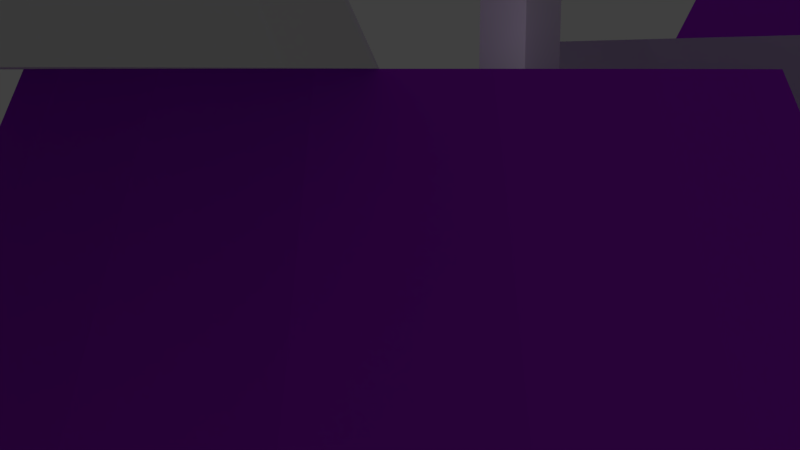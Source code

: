# Source: 3coleman-test.nobool.blend  (saved by Blender 2.79.0; exported with 4.5.12 LTS)
import bpy
from mathutils import Matrix  # noqa: F401  (used for matrix-valued properties, if any)

bpy.ops.wm.read_factory_settings(use_empty=True)
scene = bpy.context.scene
scene.name = 'Scene'

# ---- collections
col_collection_1 = bpy.data.collections.new('Collection 1'); scene.collection.children.link(col_collection_1)

# ---- materials (node trees are filled in below, after node groups)
mat_material_003 = bpy.data.materials.new('Material.003')
mat_material_003.alpha_threshold = 0.0
mat_material_003.use_transparent_shadow = False
mat_material_003.diffuse_color = (0.1422, 0.8, 0.3824, 1.0)
mat_material_003.specular_color = (0.5797, 0.004394, 1.0)
mat_material_003.roughness = 0.5
mat_material_003.specular_intensity = 1.0
mat_material_001 = bpy.data.materials.new('Material.001')
mat_material_001.alpha_threshold = 0.0
mat_material_001.use_transparent_shadow = False
mat_material_001.diffuse_color = (0.4272, 0.01701, 0.8, 1.0)
mat_material_001.specular_color = (1.0, 0.2239, 0.0)
mat_material_001.roughness = 0.5
mat_material_001.specular_intensity = 1.0
mat_material = bpy.data.materials.new('Material')
mat_material.alpha_threshold = 0.0
mat_material.use_transparent_shadow = False
mat_material.diffuse_color = (0.8, 0.004222, 0.6028, 1.0)
mat_material.roughness = 0.5
mat_material_004 = bpy.data.materials.new('Material.004')
mat_material_004.alpha_threshold = 0.0
mat_material_004.use_transparent_shadow = False
mat_material_004.diffuse_color = (0.8, 0.3742, 0.4533, 1.0)
mat_material_004.specular_color = (0.04092, 0.0, 1.0)
mat_material_004.roughness = 0.5
mat_material_004.specular_intensity = 1.0
mat_material_002 = bpy.data.materials.new('Material.002')
mat_material_002.alpha_threshold = 0.0
mat_material_002.use_transparent_shadow = False
mat_material_002.diffuse_color = (0.0673, 0.0, 0.8, 1.0)
mat_material_002.specular_color = (1.0, 0.5225, 0.05179)
mat_material_002.roughness = 0.5
mat_material_002.specular_intensity = 1.0

# ---- material node trees

# ---- world
world_world = bpy.data.worlds.new('World'); scene.world = world_world
world_world.color = (0.05088, 0.05088, 0.05088)
world_world.use_sun_shadow = False
world_world.sun_shadow_jitter_overblur = 0.0
world_world.cycles.sampling_method = 'MANUAL'

# ---- cameras
cam_camera = bpy.data.cameras.new('Camera')
cam_camera.clip_end = 100.0
cam_camera.lens = 35.0
cam_camera.sensor_width = 32.0
cam_camera.sensor_height = 18.0
cam_camera.ortho_scale = 7.314
cam_camera.dof.focus_distance = 0.0
cam_camera.dof.aperture_fstop = 128.0

# ---- lights
light_lamp = bpy.data.lights.new('Lamp', 'POINT')
light_lamp.transmission_factor = 0.0
light_lamp.cutoff_distance = 30.0
light_lamp.energy = 100.0
light_lamp.shadow_buffer_clip_start = 1.001
light_lamp.shadow_soft_size = 0.1
light_lamp.shadow_maximum_resolution = 0.006
light_lamp.use_absolute_resolution = True

# ---- meshes
me_cone_007 = bpy.data.meshes.new('Cone.007')
me_cone_007.from_pydata([(-4.456e-08, 1.0, -1.027), (0.9511, 0.309, -1.027), (0.5878, -0.809, -1.027), (-0.5878, -0.809, -1.027), (-0.9511, 0.309, -1.027), (0.0, 1.0, -1.0), (0.309, 0.9511, -1.0), (0.5878, 0.809, -1.0), (0.809, 0.5878, -1.0), (0.9511, 0.309, -1.0), (1.0, -4.371e-08, -1.0), (0.9511, -0.309, -1.0), (0.809, -0.5878, -1.0), (0.5878, -0.809, -1.0), (0.309, -0.9511, -1.0), (-3.258e-07, -1.0, -1.0), (-0.309, -0.9511, -1.0), (-0.5878, -0.809, -1.0), (-0.809, -0.5878, -1.0), (-0.9511, -0.309, -1.0), (-1.0, 9.656e-07, -1.0), (-0.9511, 0.309, -1.0), (-0.809, 0.5878, -1.0), (-0.5878, 0.809, -1.0), (-0.309, 0.9511, -1.0), (0.5556, -0.7647, -0.8904), (0.4072, -0.2958, -0.006652), (0.8989, 0.2921, -0.8904), (0.5033, -2.2e-08, -0.006653), (0.4123, -0.134, 0.133), (0.9406, 0.3056, -1.0), (0.5813, -0.8002, -1.0), (-0.4072, 0.2958, -0.006652), (-0.2548, 0.3507, 0.133), (-0.8989, 0.2921, -0.8904), (-3.92e-08, 0.9452, -0.8904), (-0.1555, 0.4787, -0.006653), (-0.9406, 0.3056, -1.0), (-4.349e-08, 0.989, -1.0), (-0.5033, 4.86e-07, -0.006655), (-0.5556, -0.7647, -0.8904), (-0.4123, -0.134, 0.133), (-0.4072, -0.2958, -0.006653), (-0.5813, -0.8002, -1.0), (0.1555, -0.4787, -0.006651), (-1.413e-07, -0.4335, 0.133), (-0.1555, -0.4787, -0.006652), (0.1555, 0.4787, -0.006651), (0.2548, 0.3507, 0.133), (0.4072, 0.2958, -0.006652), (-1.692e-08, -0.3231, 0.4741), (0.1124, -0.1547, 0.9945), (0.3073, -0.09985, 0.4741), (-0.1899, 0.2614, 0.4741), (0.1899, 0.2614, 0.4741), (3.456e-08, 0.1912, 0.9945), (-0.1819, 0.05909, 0.9945), (-0.3073, -0.09985, 0.4741), (-0.1124, -0.1547, 0.9945), (0.1819, 0.05909, 0.9945), (0.121, -0.121, 1.16), (0.121, -0.121, -1.027), (0.1711, 2.04e-09, 1.206), (0.1711, 2.04e-09, -1.027), (0.121, 0.121, 1.282), (0.121, 0.121, -1.027), (0.09554, 0.1315, 1.438), (0.1508, -0.04899, 1.462), (4.208e-08, -0.1711, 1.386), (-5.149e-09, -0.1711, -1.027), (-0.121, -0.121, 1.16), (-0.121, -0.121, -1.027), (2.239e-08, 0.1711, 1.144), (-2.01e-08, 0.1711, -1.027), (-0.121, 0.121, 1.282), (-0.121, 0.121, -1.027), (-0.1508, -0.04899, 1.462), (-0.1711, -7.477e-09, 1.206), (-0.1711, -7.477e-09, -1.027), (-0.09554, 0.1315, 1.438)], [], [(0, 38, 30, 1), (1, 30, 31, 2), (2, 31, 43, 3), (3, 43, 37, 4), (4, 37, 38, 0), (0, 1, 63, 65, 73, 75, 78, 4), (5, 35, 47, 6), (6, 47, 48, 7), (7, 48, 49, 8), (8, 49, 27, 9), (9, 27, 28, 10), (10, 28, 29, 11), (11, 29, 26, 12), (12, 26, 25, 13), (13, 25, 44, 14), (14, 44, 45, 15), (15, 45, 46, 16), (16, 46, 40, 17), (17, 40, 42, 18), (18, 42, 41, 19), (19, 41, 39, 20), (20, 39, 34, 21), (21, 34, 32, 22), (22, 32, 33, 23), (23, 33, 36, 24), (24, 36, 35, 5), (5, 6, 7, 8, 9, 30, 38, 37, 21, 22, 23, 24), (40, 46, 45, 44, 25, 51, 50, 58), (34, 39, 41, 42, 40, 58, 57, 56), (27, 49, 48, 47, 35, 55, 54, 59), (21, 37, 43, 31, 30, 9, 10, 11, 12, 13, 14, 15, 16, 17, 18, 19, 20), (25, 26, 29, 28, 27, 59, 52, 51), (35, 36, 33, 32, 34, 56, 53, 55), (50, 51, 52, 67, 60, 68), (57, 58, 50, 68, 70, 76), (53, 56, 57, 76, 77, 74, 79), (52, 59, 54, 66, 64, 62, 67), (54, 55, 53, 79, 72, 66), (62, 63, 61, 60, 67), (70, 71, 78, 77, 76), (64, 65, 63, 62), (68, 69, 71, 70), (72, 73, 65, 64, 66), (4, 78, 71, 69, 61, 63, 1, 2, 3), (74, 75, 73, 72, 79), (77, 78, 75, 74), (60, 61, 69, 68)])
me_cone_007.use_remesh_preserve_volume = False
me_cone_007.use_remesh_preserve_attributes = False
me_cone_007.use_mirror_vertex_groups = False
me_cone_007.update()
me_cylinder_003 = bpy.data.meshes.new('Cylinder.003')
me_cylinder_003.from_pydata([(0.0, 1.0, -1.0), (0.0, 1.0, 1.0), (0.7071, 0.7071, -1.0), (0.7071, 0.7071, 1.0), (1.0, -4.371e-08, -1.0), (1.0, -4.371e-08, 1.0), (0.7071, -0.7071, -1.0), (0.7071, -0.7071, 1.0), (-8.742e-08, -1.0, -1.0), (-8.742e-08, -1.0, 1.0), (-0.7071, -0.7071, -1.0), (-0.7071, -0.7071, 1.0), (-1.0, 1.192e-08, -1.0), (-1.0, 1.192e-08, 1.0), (-0.7071, 0.7071, -1.0), (-0.7071, 0.7071, 1.0), (0.207, -0.03901, 2.298), (0.1762, -0.02627, 2.298), (0.2197, -0.06976, 2.298), (0.207, -0.1005, 2.298), (0.1762, -0.1132, 2.298), (0.1455, -0.1005, 2.298), (0.1327, -0.06976, 2.298), (0.1455, -0.03901, 2.298), (0.0, 1.0, -1.0), (0.7071, 0.7071, -1.0), (1.0, -4.371e-08, -1.0), (0.7071, -0.7071, -1.0), (-8.742e-08, -1.0, -1.0), (-0.7071, -0.7071, -1.0), (-1.0, 1.192e-08, -1.0), (-0.7071, 0.7071, -1.0), (1.141e-08, 0.5308, -3.739), (0.3754, 0.3754, -3.739), (0.5308, -2.32e-08, -3.739), (0.3754, -0.3754, -3.739), (-3.5e-08, -0.5308, -3.739), (-0.3754, -0.3754, -3.739), (-0.5308, 6.33e-09, -3.739), (-0.3754, 0.3754, -3.739)], [], [(0, 1, 3, 2), (2, 3, 5, 4), (4, 5, 7, 6), (6, 7, 9, 8), (8, 9, 11, 10), (10, 11, 13, 12), (7, 5, 18, 19), (12, 13, 15, 14), (14, 15, 1, 0), (14, 0, 24, 31), (16, 17, 23, 22, 21, 20, 19, 18), (13, 11, 21, 22), (9, 7, 19, 20), (15, 13, 22, 23), (5, 3, 16, 18), (11, 9, 20, 21), (1, 15, 23, 17), (3, 1, 17, 16), (28, 29, 37, 36), (0, 2, 25, 24), (4, 6, 27, 26), (10, 12, 30, 29), (6, 8, 28, 27), (12, 14, 31, 30), (2, 4, 26, 25), (8, 10, 29, 28), (32, 33, 34, 35, 36, 37, 38, 39), (26, 27, 35, 34), (24, 25, 33, 32), (31, 24, 32, 39), (29, 30, 38, 37), (27, 28, 36, 35), (25, 26, 34, 33), (30, 31, 39, 38)])
me_cylinder_003.materials.append(mat_material_003)
me_cylinder_003.use_remesh_preserve_volume = False
me_cylinder_003.use_remesh_preserve_attributes = False
me_cylinder_003.use_mirror_vertex_groups = False
me_cylinder_003.update()
me_cube_003 = bpy.data.meshes.new('Cube.003')
me_cube_003.from_pydata([(-1.0, -1.0, -1.0), (-1.0, -1.0, 1.0), (-1.0, 1.0, -1.0), (-1.0, 1.0, 1.0), (1.0, -1.0, -1.0), (1.0, -1.0, 1.0), (1.0, 1.0, -1.0), (1.0, 1.0, 1.0)], [], [(0, 1, 3, 2), (2, 3, 7, 6), (6, 7, 5, 4), (4, 5, 1, 0), (2, 6, 4, 0), (7, 3, 1, 5)])
me_cube_003.use_remesh_preserve_volume = False
me_cube_003.use_remesh_preserve_attributes = False
me_cube_003.use_mirror_vertex_groups = False
me_cube_003.update()
me_cube_002 = bpy.data.meshes.new('Cube.002')
me_cube_002.from_pydata([(-1.0, -1.0, -1.0), (-1.0, -1.0, 1.0), (-1.0, 1.0, -1.0), (-1.0, 1.0, 1.0), (1.0, -1.0, -1.0), (1.0, -1.0, 1.0), (1.0, 1.0, -1.0), (1.0, 1.0, 1.0)], [], [(0, 1, 3, 2), (2, 3, 7, 6), (6, 7, 5, 4), (4, 5, 1, 0), (2, 6, 4, 0), (7, 3, 1, 5)])
me_cube_002.use_remesh_preserve_volume = False
me_cube_002.use_remesh_preserve_attributes = False
me_cube_002.use_mirror_vertex_groups = False
me_cube_002.update()
me_cube_001 = bpy.data.meshes.new('Cube.001')
me_cube_001.from_pydata([(-1.0, -1.0, -1.0), (-1.0, -1.0, 1.0), (-1.0, 1.0, -1.0), (-1.0, 1.0, 1.0), (1.0, -1.0, -1.0), (1.0, -1.0, 1.0), (1.0, 1.0, -1.0), (1.0, 1.0, 1.0)], [], [(0, 1, 3, 2), (2, 3, 7, 6), (6, 7, 5, 4), (4, 5, 1, 0), (2, 6, 4, 0), (7, 3, 1, 5)])
me_cube_001.use_remesh_preserve_volume = False
me_cube_001.use_remesh_preserve_attributes = False
me_cube_001.use_mirror_vertex_groups = False
me_cube_001.update()
me_cylinder_001 = bpy.data.meshes.new('Cylinder.001')
me_cylinder_001.from_pydata([(0.0, 1.0, 1.001), (0.0, 0.0, 1.335), (0.1951, 0.9808, 1.001), (0.3827, 0.9239, 1.001), (0.5556, 0.8315, 1.001), (0.7071, 0.7071, 1.001), (0.8315, 0.5556, 1.001), (0.9239, 0.3827, 1.001), (0.9808, 0.1951, 1.001), (1.0, 7.55e-08, 1.001), (0.9808, -0.1951, 1.001), (0.9239, -0.3827, 1.001), (0.8315, -0.5556, 1.001), (0.7071, -0.7071, 1.001), (0.5556, -0.8315, 1.001), (0.3827, -0.9239, 1.001), (0.1951, -0.9808, 1.001), (-3.258e-07, -1.0, 1.001), (-0.1951, -0.9808, 1.001), (-0.3827, -0.9239, 1.001), (-0.5556, -0.8315, 1.001), (-0.7071, -0.7071, 1.001), (-0.8315, -0.5556, 1.001), (-0.9239, -0.3827, 1.001), (-0.9808, -0.1951, 1.001), (-1.0, 9.656e-07, 1.001), (-0.9808, 0.1951, 1.001), (-0.9239, 0.3827, 1.001), (-0.8315, 0.5556, 1.001), (-0.7071, 0.7071, 1.001), (-0.5556, 0.8315, 1.001), (-0.3827, 0.9239, 1.001), (-0.1951, 0.9808, 1.001), (0.0, 0.5, -0.9524), (0.3536, 0.3536, -0.9524), (0.5, -2.186e-08, -0.9524), (0.3536, -0.3536, -0.9524), (-4.371e-08, -0.5, -0.9524), (-0.3536, -0.3536, -0.9524), (-0.5, 5.962e-09, -0.9524), (-0.3536, 0.3536, -0.9524), (0.1035, -0.0195, -0.06049), (0.08812, -0.01313, -0.06049), (0.1099, -0.03488, -0.06049), (0.1035, -0.05025, -0.06049), (0.08812, -0.05662, -0.06049), (0.07274, -0.05025, -0.06049), (0.06637, -0.03488, -0.06049), (0.07274, -0.0195, -0.06049), (-1.117e-07, 2.923, -1.0), (0.0, 1.0, 1.0), (0.9032, 2.78, -1.0), (0.309, 0.9511, 1.0), (1.718, 2.365, -1.0), (0.5878, 0.809, 1.0), (2.365, 1.718, -1.0), (0.809, 0.5878, 1.0), (2.78, 0.9032, -1.0), (0.9511, 0.309, 1.0), (2.923, -6.894e-07, -1.0), (1.0, -4.371e-08, 1.0), (2.78, -0.9032, -1.0), (0.9511, -0.309, 1.0), (2.365, -1.718, -1.0), (0.809, -0.5878, 1.0), (1.718, -2.365, -1.0), (0.5878, -0.809, 1.0), (0.9032, -2.78, -1.0), (0.309, -0.9511, 1.0), (-1.064e-06, -2.923, -1.0), (-3.258e-07, -1.0, 1.0), (-0.9032, -2.78, -1.0), (-0.309, -0.9511, 1.0), (-1.718, -2.365, -1.0), (-0.5878, -0.809, 1.0), (-2.365, -1.718, -1.0), (-0.809, -0.5878, 1.0), (-2.78, -0.9032, -1.0), (-0.9511, -0.309, 1.0), (-2.923, 2.261e-06, -1.0), (-1.0, 9.656e-07, 1.0), (-2.78, 0.9032, -1.0), (-0.9511, 0.309, 1.0), (-2.365, 1.718, -1.0), (-0.809, 0.5878, 1.0), (-1.718, 2.365, -1.0), (-0.5878, 0.809, 1.0), (-0.9032, 2.78, -1.0), (-0.309, 0.9511, 1.0), (0.3536, -0.3536, -1.0), (-4.371e-08, -0.5, -1.0), (0.3536, 0.3536, -1.0), (0.0, 0.5, -1.0), (0.5, -2.186e-08, -1.0), (-0.3536, -0.3536, -1.0), (-0.5, 5.962e-09, -1.0), (-0.3536, 0.3536, -1.0)], [], [(0, 1, 2), (2, 1, 3), (3, 1, 4), (4, 1, 5), (5, 1, 6), (6, 1, 7), (7, 1, 8), (8, 1, 9), (9, 1, 10), (10, 1, 11), (11, 1, 12), (12, 1, 13), (13, 1, 14), (14, 1, 15), (15, 1, 16), (16, 1, 17), (17, 1, 18), (18, 1, 19), (19, 1, 20), (20, 1, 21), (21, 1, 22), (22, 1, 23), (23, 1, 24), (24, 1, 25), (25, 1, 26), (26, 1, 27), (27, 1, 28), (28, 1, 29), (29, 1, 30), (30, 1, 31), (31, 1, 32), (32, 1, 0), (0, 2, 3, 4, 5, 6, 7, 8, 9, 10, 11, 12, 13, 14, 15, 16, 17, 18, 19, 20, 21, 22, 23, 24, 25, 26, 27, 28, 29, 30, 31, 32), (36, 44, 43, 35), (41, 43, 44, 45, 46, 47, 48, 42), (39, 47, 46, 38), (37, 45, 44, 36), (40, 48, 47, 39), (35, 43, 41, 34), (38, 46, 45, 37), (33, 42, 48, 40), (34, 41, 42, 33), (49, 50, 52, 51), (51, 52, 54, 53), (53, 54, 56, 55), (55, 56, 58, 57), (57, 58, 60, 59), (59, 60, 62, 61), (61, 62, 64, 63), (63, 64, 66, 65), (65, 66, 68, 67), (67, 68, 70, 69), (69, 70, 72, 71), (71, 72, 74, 73), (73, 74, 76, 75), (75, 76, 78, 77), (77, 78, 80, 79), (79, 80, 82, 81), (81, 82, 84, 83), (83, 84, 86, 85), (52, 50, 88, 86, 84, 82, 80, 78, 76, 74, 72, 70, 68, 66, 64, 62, 60, 58, 56, 54), (85, 86, 88, 87), (87, 88, 50, 49), (49, 51, 53, 55, 57, 59, 93, 91, 92, 96, 95, 79, 81, 83, 85, 87), (79, 95, 94, 90, 89, 93, 59, 61, 63, 65, 67, 69, 71, 73, 75, 77), (96, 40, 39, 95), (93, 35, 34, 91), (95, 39, 38, 94), (89, 36, 35, 93), (90, 37, 36, 89), (92, 33, 40, 96), (91, 34, 33, 92), (94, 38, 37, 90)])
me_cylinder_001.materials.append(mat_material_001)
me_cylinder_001.use_remesh_preserve_volume = False
me_cylinder_001.use_remesh_preserve_attributes = False
me_cylinder_001.use_mirror_vertex_groups = False
me_cylinder_001.update()
me_cube = bpy.data.meshes.new('Cube')
me_cube.from_pydata([(-0.07159, -0.07159, -0.4534), (-0.07159, 0.07159, -0.4534), (0.07159, -0.07159, -0.4534), (0.07159, 0.07159, -0.4534), (0.0, 0.4377, -0.2728), (0.0, 0.0, 0.03413), (0.0854, 0.4293, -0.2728), (0.1675, 0.4044, -0.2728), (0.2432, 0.364, -0.2728), (0.3095, 0.3095, -0.2728), (0.364, 0.2432, -0.2728), (0.4044, 0.1675, -0.2728), (0.4293, 0.0854, -0.2728), (0.4377, 3.305e-08, -0.2728), (0.4293, -0.0854, -0.2728), (0.4044, -0.1675, -0.2728), (0.364, -0.2432, -0.2728), (0.3095, -0.3095, -0.2728), (0.2432, -0.364, -0.2728), (0.1675, -0.4044, -0.2728), (0.0854, -0.4293, -0.2728), (-1.426e-07, -0.4377, -0.2728), (-0.0854, -0.4293, -0.2728), (-0.1675, -0.4044, -0.2728), (-0.2432, -0.364, -0.2728), (-0.3095, -0.3095, -0.2728), (-0.364, -0.2432, -0.2728), (-0.4044, -0.1675, -0.2728), (-0.4293, -0.0854, -0.2728), (-0.4377, 4.227e-07, -0.2728), (-0.4293, 0.0854, -0.2728), (-0.4044, 0.1675, -0.2728), (-0.364, 0.2432, -0.2728), (-0.3095, 0.3095, -0.2728), (-0.2432, 0.364, -0.2728), (-0.1675, 0.4044, -0.2728), (-0.0854, 0.4293, -0.2728), (0.0, 0.4377, -0.2739), (0.1353, 0.4163, -0.2739), (0.2573, 0.3541, -0.2739), (0.3541, 0.2573, -0.2739), (0.4163, 0.1353, -0.2739), (0.4377, -1.913e-08, -0.2739), (0.4163, -0.1353, -0.2739), (0.3541, -0.2573, -0.2739), (0.2573, -0.3541, -0.2739), (0.1353, -0.4163, -0.2739), (-1.426e-07, -0.4377, -0.2739), (-0.1353, -0.4163, -0.2739), (-0.2573, -0.3541, -0.2739), (-0.3541, -0.2573, -0.2739), (-0.4163, -0.1353, -0.2739), (-0.4377, 4.227e-07, -0.2739), (-0.4163, 0.1353, -0.2739), (-0.3541, 0.2573, -0.2739), (-0.2573, 0.3541, -0.2739), (-0.1353, 0.4163, -0.2739), (0.7325, -0.238, -1.0), (0.6231, -0.4527, -1.0), (0.7702, -1.307e-07, -1.0), (0.238, -0.7325, -1.0), (0.4527, -0.6231, -1.0), (-2.703e-07, -0.7702, -1.0), (-0.238, -0.7325, -1.0), (-0.4527, -0.6231, -1.0), (-0.6231, -0.4527, -1.0), (-0.7325, -0.238, -1.0), (-0.7702, 6.466e-07, -1.0), (0.7325, 0.238, -1.0), (-0.7325, 0.238, -1.0), (0.6231, 0.4527, -1.0), (0.4527, 0.6231, -1.0), (-0.6231, 0.4527, -1.0), (0.238, 0.7325, -1.0), (-0.4527, 0.6231, -1.0), (-0.238, 0.7325, -1.0), (-1.932e-08, 0.7702, -1.0), (-0.07159, -0.07159, -1.0), (0.07159, -0.07159, -1.0), (-0.07159, 0.07159, -1.0), (0.07159, 0.07159, -1.0)], [], [(3, 2, 0, 1), (4, 5, 6), (6, 5, 7), (7, 5, 8), (8, 5, 9), (9, 5, 10), (10, 5, 11), (11, 5, 12), (12, 5, 13), (13, 5, 14), (14, 5, 15), (15, 5, 16), (16, 5, 17), (17, 5, 18), (18, 5, 19), (19, 5, 20), (20, 5, 21), (21, 5, 22), (22, 5, 23), (23, 5, 24), (24, 5, 25), (25, 5, 26), (26, 5, 27), (27, 5, 28), (28, 5, 29), (29, 5, 30), (30, 5, 31), (31, 5, 32), (32, 5, 33), (33, 5, 34), (34, 5, 35), (35, 5, 36), (36, 5, 4), (4, 6, 7, 8, 9, 10, 11, 12, 13, 14, 15, 16, 17, 18, 19, 20, 21, 22, 23, 24, 25, 26, 27, 28, 29, 30, 31, 32, 33, 34, 35, 36), (38, 37, 56, 55, 54, 53, 52, 51, 50, 49, 48, 47, 46, 45, 44, 43, 42, 41, 40, 39), (73, 76, 37, 38), (67, 66, 51, 52), (66, 65, 50, 51), (58, 57, 43, 44), (57, 59, 42, 43), (60, 61, 45, 46), (75, 74, 55, 56), (64, 63, 48, 49), (62, 60, 46, 47), (65, 64, 49, 50), (74, 72, 54, 55), (68, 70, 40, 41), (67, 69, 79, 77, 78, 57, 58, 61, 60, 62, 63, 64, 65, 66), (71, 73, 38, 39), (69, 67, 52, 53), (59, 68, 41, 42), (76, 75, 56, 37), (72, 69, 53, 54), (61, 58, 44, 45), (70, 71, 39, 40), (63, 62, 47, 48), (78, 2, 3, 80), (57, 78, 80, 79, 69, 72, 74, 75, 76, 73, 71, 70, 68, 59), (80, 3, 1, 79), (79, 1, 0, 77), (77, 0, 2, 78)])
me_cube.use_remesh_preserve_volume = False
me_cube.use_remesh_preserve_attributes = False
me_cube.use_mirror_vertex_groups = False
me_cube.update()
me_cone_005 = bpy.data.meshes.new('Cone.005')
me_cone_005.from_pydata([(0.0, 1.0, -3.0), (0.9511, 0.309, -3.0), (0.5878, -0.809, -3.0), (0.0, 0.0, 3.0), (-0.5878, -0.809, -3.0), (-0.9511, 0.309, -3.0)], [], [(0, 3, 1), (1, 3, 2), (2, 3, 4), (4, 3, 5), (5, 3, 0), (0, 1, 2, 4, 5)])
me_cone_005.use_remesh_preserve_volume = False
me_cone_005.use_remesh_preserve_attributes = False
me_cone_005.use_mirror_vertex_groups = False
me_cone_005.update()
me_cone_002 = bpy.data.meshes.new('Cone.002')
me_cone_002.from_pydata([(0.0, 1.0, -3.0), (0.9511, 0.309, -3.0), (0.5878, -0.809, -3.0), (0.0, 0.0, 3.0), (-0.5878, -0.809, -3.0), (-0.9511, 0.309, -3.0)], [], [(0, 3, 1), (1, 3, 2), (2, 3, 4), (4, 3, 5), (5, 3, 0), (0, 1, 2, 4, 5)])
me_cone_002.use_remesh_preserve_volume = False
me_cone_002.use_remesh_preserve_attributes = False
me_cone_002.use_mirror_vertex_groups = False
me_cone_002.update()
me_cylinder = bpy.data.meshes.new('Cylinder')
me_cylinder.from_pydata([(0.0, 1.0, -1.0), (0.0, 1.0, 1.0), (0.7071, 0.7071, -1.0), (0.7071, 0.7071, 1.0), (1.0, -4.371e-08, -1.0), (1.0, -4.371e-08, 1.0), (0.7071, -0.7071, -1.0), (0.7071, -0.7071, 1.0), (-8.742e-08, -1.0, -1.0), (-8.742e-08, -1.0, 1.0), (-0.7071, -0.7071, -1.0), (-0.7071, -0.7071, 1.0), (-1.0, 1.192e-08, -1.0), (-1.0, 1.192e-08, 1.0), (-0.7071, 0.7071, -1.0), (-0.7071, 0.7071, 1.0), (0.207, -0.03901, 2.873), (0.1762, -0.02627, 2.873), (0.2197, -0.06976, 2.873), (0.207, -0.1005, 2.873), (0.1762, -0.1132, 2.873), (0.1455, -0.1005, 2.873), (0.1327, -0.06976, 2.873), (0.1455, -0.03901, 2.873), (0.0, 1.0, -1.0), (0.7071, 0.7071, -1.0), (1.0, -4.371e-08, -1.0), (0.7071, -0.7071, -1.0), (-8.742e-08, -1.0, -1.0), (-0.7071, -0.7071, -1.0), (-1.0, 1.192e-08, -1.0), (-0.7071, 0.7071, -1.0), (-3.496e-09, 0.5308, -3.739), (0.3754, 0.3754, -3.739), (0.5308, -2.32e-08, -3.739), (0.3754, -0.3754, -3.739), (-4.99e-08, -0.5308, -3.739), (-0.3754, -0.3754, -3.739), (-0.5308, 6.33e-09, -3.739), (-0.3754, 0.3754, -3.739)], [], [(0, 1, 3, 2), (2, 3, 5, 4), (4, 5, 7, 6), (6, 7, 9, 8), (8, 9, 11, 10), (10, 11, 13, 12), (7, 5, 18, 19), (12, 13, 15, 14), (14, 15, 1, 0), (14, 0, 24, 31), (16, 17, 23, 22, 21, 20, 19, 18), (13, 11, 21, 22), (9, 7, 19, 20), (15, 13, 22, 23), (5, 3, 16, 18), (11, 9, 20, 21), (1, 15, 23, 17), (3, 1, 17, 16), (28, 29, 37, 36), (0, 2, 25, 24), (4, 6, 27, 26), (10, 12, 30, 29), (6, 8, 28, 27), (12, 14, 31, 30), (2, 4, 26, 25), (8, 10, 29, 28), (32, 33, 34, 35, 36, 37, 38, 39), (26, 27, 35, 34), (24, 25, 33, 32), (31, 24, 32, 39), (29, 30, 38, 37), (27, 28, 36, 35), (25, 26, 34, 33), (30, 31, 39, 38)])
me_cylinder.materials.append(mat_material_003)
me_cylinder.use_remesh_preserve_volume = False
me_cylinder.use_remesh_preserve_attributes = False
me_cylinder.use_mirror_vertex_groups = False
me_cylinder.update()
me_cone_001 = bpy.data.meshes.new('Cone.001')
me_cone_001.from_pydata([(-4.456e-08, 1.0, -1.027), (0.9511, 0.309, -1.027), (0.5878, -0.809, -1.027), (-0.5878, -0.809, -1.027), (-0.9511, 0.309, -1.027), (0.0, 1.0, -1.0), (0.309, 0.9511, -1.0), (0.5878, 0.809, -1.0), (0.809, 0.5878, -1.0), (0.9511, 0.309, -1.0), (1.0, -4.371e-08, -1.0), (0.9511, -0.309, -1.0), (0.809, -0.5878, -1.0), (0.5878, -0.809, -1.0), (0.309, -0.9511, -1.0), (-3.258e-07, -1.0, -1.0), (-0.309, -0.9511, -1.0), (-0.5878, -0.809, -1.0), (-0.809, -0.5878, -1.0), (-0.9511, -0.309, -1.0), (-1.0, 9.656e-07, -1.0), (-0.9511, 0.309, -1.0), (-0.809, 0.5878, -1.0), (-0.5878, 0.809, -1.0), (-0.309, 0.9511, -1.0), (0.5556, -0.7647, -0.8904), (0.4072, -0.2958, -0.006652), (0.8989, 0.2921, -0.8904), (0.5033, -2.2e-08, -0.006653), (0.4123, -0.134, 0.133), (0.9406, 0.3056, -1.0), (0.5813, -0.8002, -1.0), (-0.4072, 0.2958, -0.006652), (-0.2548, 0.3507, 0.133), (-0.8989, 0.2921, -0.8904), (-3.92e-08, 0.9452, -0.8904), (-0.1555, 0.4787, -0.006653), (-0.9406, 0.3056, -1.0), (-4.349e-08, 0.989, -1.0), (-0.5033, 4.86e-07, -0.006655), (-0.5556, -0.7647, -0.8904), (-0.4123, -0.134, 0.133), (-0.4072, -0.2958, -0.006653), (-0.5813, -0.8002, -1.0), (0.1555, -0.4787, -0.006651), (-1.413e-07, -0.4335, 0.133), (-0.1555, -0.4787, -0.006652), (0.1555, 0.4787, -0.006651), (0.2548, 0.3507, 0.133), (0.4072, 0.2958, -0.006652), (-1.692e-08, -0.3231, 0.4741), (0.1124, -0.1547, 0.9945), (0.3073, -0.09985, 0.4741), (-0.1899, 0.2614, 0.4741), (0.1899, 0.2614, 0.4741), (3.456e-08, 0.1912, 0.9945), (-0.1819, 0.05909, 0.9945), (-0.3073, -0.09985, 0.4741), (-0.1124, -0.1547, 0.9945), (0.1819, 0.05909, 0.9945), (0.121, -0.121, 1.16), (0.121, -0.121, -1.027), (0.1711, 2.04e-09, 1.206), (0.1711, 2.04e-09, -1.027), (0.121, 0.121, 1.282), (0.121, 0.121, -1.027), (0.09554, 0.1315, 1.438), (0.1508, -0.04899, 1.462), (4.208e-08, -0.1711, 1.386), (-5.149e-09, -0.1711, -1.027), (-0.121, -0.121, 1.16), (-0.121, -0.121, -1.027), (2.239e-08, 0.1711, 1.144), (-2.01e-08, 0.1711, -1.027), (-0.121, 0.121, 1.282), (-0.121, 0.121, -1.027), (-0.1508, -0.04899, 1.462), (-0.1711, -7.477e-09, 1.206), (-0.1711, -7.477e-09, -1.027), (-0.09554, 0.1315, 1.438)], [], [(0, 38, 30, 1), (1, 30, 31, 2), (2, 31, 43, 3), (3, 43, 37, 4), (4, 37, 38, 0), (0, 1, 63, 65, 73, 75, 78, 4), (5, 35, 47, 6), (6, 47, 48, 7), (7, 48, 49, 8), (8, 49, 27, 9), (9, 27, 28, 10), (10, 28, 29, 11), (11, 29, 26, 12), (12, 26, 25, 13), (13, 25, 44, 14), (14, 44, 45, 15), (15, 45, 46, 16), (16, 46, 40, 17), (17, 40, 42, 18), (18, 42, 41, 19), (19, 41, 39, 20), (20, 39, 34, 21), (21, 34, 32, 22), (22, 32, 33, 23), (23, 33, 36, 24), (24, 36, 35, 5), (5, 6, 7, 8, 9, 30, 38, 37, 21, 22, 23, 24), (40, 46, 45, 44, 25, 51, 50, 58), (34, 39, 41, 42, 40, 58, 57, 56), (27, 49, 48, 47, 35, 55, 54, 59), (21, 37, 43, 31, 30, 9, 10, 11, 12, 13, 14, 15, 16, 17, 18, 19, 20), (25, 26, 29, 28, 27, 59, 52, 51), (35, 36, 33, 32, 34, 56, 53, 55), (50, 51, 52, 67, 60, 68), (57, 58, 50, 68, 70, 76), (53, 56, 57, 76, 77, 74, 79), (52, 59, 54, 66, 64, 62, 67), (54, 55, 53, 79, 72, 66), (62, 63, 61, 60, 67), (70, 71, 78, 77, 76), (64, 65, 63, 62), (68, 69, 71, 70), (72, 73, 65, 64, 66), (4, 78, 71, 69, 61, 63, 1, 2, 3), (74, 75, 73, 72, 79), (77, 78, 75, 74), (60, 61, 69, 68)])
me_cone_001.use_remesh_preserve_volume = False
me_cone_001.use_remesh_preserve_attributes = False
me_cone_001.use_mirror_vertex_groups = False
me_cone_001.update()
me_cone_011 = bpy.data.meshes.new('Cone.011')
me_cone_011.from_pydata([(0.0, 0.4, -0.2), (0.0, 0.0, 0.2), (0.3464, -0.2, -0.2), (-0.3464, -0.2, -0.2)], [], [(0, 1, 2), (2, 1, 3), (3, 1, 0), (0, 2, 3)])
me_cone_011.materials.append(mat_material)
me_cone_011.use_remesh_preserve_volume = False
me_cone_011.use_remesh_preserve_attributes = False
me_cone_011.use_mirror_vertex_groups = False
me_cone_011.update()
me_cone_012 = bpy.data.meshes.new('Cone.012')
me_cone_012.from_pydata([(-1.788e-08, 0.4, -0.1), (1.788e-08, -4.54e-10, -0.5), (-0.3464, -0.2, -0.1), (0.3464, -0.2, -0.1), (0.0, 0.4, -0.2), (0.0, 0.0, 0.2), (0.3464, -0.2, -0.2), (-0.3464, -0.2, -0.2), (-1.341e-08, 0.35, -0.15), (-0.3031, -0.175, -0.15), (-8.941e-09, 0.3, -0.2), (-0.2598, -0.15, -0.2), (0.0, 0.3, -0.1), (0.2598, -0.15, -0.1), (-0.2598, -0.15, -0.1), (0.3031, -0.175, -0.15), (0.2598, -0.15, -0.2)], [], [(0, 8, 9, 2), (2, 9, 15, 3), (3, 15, 8, 0), (0, 2, 14, 12, 13, 3), (4, 8, 15, 6), (6, 15, 9, 7), (7, 9, 8, 4), (4, 6, 16, 10, 11, 7), (10, 16, 1), (16, 11, 1), (11, 10, 1), (7, 11, 16, 6), (12, 14, 5), (13, 12, 5), (14, 13, 5), (3, 13, 14, 2)])
me_cone_012.use_remesh_preserve_volume = False
me_cone_012.use_remesh_preserve_attributes = False
me_cone_012.use_mirror_vertex_groups = False
me_cone_012.update()
me_cone_010 = bpy.data.meshes.new('Cone.010')
me_cone_010.from_pydata([(0.0, 0.4, -0.2), (0.0, 0.0, 0.2), (0.3464, -0.2, -0.2), (-0.3464, -0.2, -0.2)], [], [(0, 1, 2), (2, 1, 3), (3, 1, 0), (0, 2, 3)])
me_cone_010.use_remesh_preserve_volume = False
me_cone_010.use_remesh_preserve_attributes = False
me_cone_010.use_mirror_vertex_groups = False
me_cone_010.update()
me_cone_009 = bpy.data.meshes.new('Cone.009')
me_cone_009.from_pydata([(0.0, 0.4, -0.2), (0.0, 0.0, 0.2), (0.3464, -0.2, -0.2), (-0.3464, -0.2, -0.2)], [], [(0, 1, 2), (2, 1, 3), (3, 1, 0), (0, 2, 3)])
me_cone_009.use_remesh_preserve_volume = False
me_cone_009.use_remesh_preserve_attributes = False
me_cone_009.use_mirror_vertex_groups = False
me_cone_009.update()
me_cone_008 = bpy.data.meshes.new('Cone.008')
me_cone_008.from_pydata([(0.0, 0.4, -0.2), (0.0, 0.0, 0.2), (0.3464, -0.2, -0.2), (-0.3464, -0.2, -0.2)], [], [(0, 1, 2), (2, 1, 3), (3, 1, 0), (0, 2, 3)])
me_cone_008.use_remesh_preserve_volume = False
me_cone_008.use_remesh_preserve_attributes = False
me_cone_008.use_mirror_vertex_groups = False
me_cone_008.update()
me_cone_006 = bpy.data.meshes.new('Cone.006')
me_cone_006.from_pydata([(0.0, 0.4, -0.2), (0.0, 0.0, 0.2), (0.3464, -0.2, -0.2), (-0.3464, -0.2, -0.2)], [], [(0, 1, 2), (2, 1, 3), (3, 1, 0), (0, 2, 3)])
me_cone_006.use_remesh_preserve_volume = False
me_cone_006.use_remesh_preserve_attributes = False
me_cone_006.use_mirror_vertex_groups = False
me_cone_006.update()
me_cone_004 = bpy.data.meshes.new('Cone.004')
me_cone_004.from_pydata([(0.0, 0.4, -0.2), (0.0, 0.0, 0.2), (0.3464, -0.2, -0.2), (-0.3464, -0.2, -0.2)], [], [(0, 1, 2), (2, 1, 3), (3, 1, 0), (0, 2, 3)])
me_cone_004.use_remesh_preserve_volume = False
me_cone_004.use_remesh_preserve_attributes = False
me_cone_004.use_mirror_vertex_groups = False
me_cone_004.update()
me_cone_003 = bpy.data.meshes.new('Cone.003')
me_cone_003.from_pydata([(3.913e-08, 1.0, -1.0), (0.309, 0.951, -1.0), (0.5878, 0.809, -1.0), (0.809, 0.5878, -1.0), (0.951, 0.309, -1.0), (1.0, -4.371e-08, -1.0), (0.951, -0.309, -1.0), (0.809, -0.5878, -1.0), (0.5878, -0.809, -1.0), (0.309, -0.951, -1.0), (-2.867e-07, -1.0, -1.0), (-0.5878, -0.809, -1.0), (-3.004e-09, 1.0, -1.0), (0.9511, 0.309, -1.0), (0.5878, -0.809, -1.0), (-0.5878, -0.809, -1.0), (-0.9511, 0.309, -1.0), (0.0, 1.0, -1.0), (0.309, 0.9511, -1.0), (0.5878, 0.809, -1.0), (0.809, 0.5878, -1.0), (0.9511, 0.309, -1.0), (1.0, -3.219e-07, -1.0), (0.9511, -0.309, -1.0), (0.809, -0.5878, -1.0), (0.5878, -0.809, -1.0), (0.309, -0.9511, -1.0), (-3.258e-07, -1.0, -1.0), (-0.309, -0.9511, -1.0), (-0.5878, -0.809, -1.0), (-0.809, -0.5878, -1.0), (-0.9511, -0.309, -1.0), (-1.0, 6.874e-07, -1.0), (-0.9511, 0.309, -1.0), (-0.809, 0.5878, -1.0), (-0.5878, 0.809, -1.0), (-0.309, 0.9511, -1.0), (-0.06736, 0.9511, -1.0), (0.06736, 0.9511, -1.0), (0.8837, 0.358, -1.0), (0.8996, 0.309, -1.0), (-0.5792, 0.5792, -1.0), (-0.7755, 0.309, -1.0), (0.809, 0.309, -1.0), (-0.8837, 0.358, -1.0), (0.9253, 0.2298, -1.0), (0.6739, -0.5439, -1.0), (0.05425, -0.3425, -1.0), (0.809, 0.2058, -1.0), (0.1281, -0.809, -1.0), (-0.4122, -0.809, -1.0), (-0.5462, -0.7788, -1.0), (0.6135, -0.7298, -1.0), (-0.833, -0.05425, -1.0), (0.4316, -0.06836, -1.0), (-0.9253, 0.2298, -1.0), (-0.4729, -0.7255, -1.0), (-0.6135, -0.7298, -1.0), (0.4308, -0.313, -0.06504), (0.5325, -3.014e-07, -0.06504), (0.4362, -0.1417, 0.08272), (-0.4308, 0.313, -0.06504), (-0.2696, 0.371, 0.08272), (-0.1646, 0.5065, -0.06504), (-0.5325, 2.36e-07, -0.06504), (-0.4362, -0.1417, 0.08272), (-0.4308, -0.313, -0.06504), (0.1646, -0.5065, -0.06504), (-1.494e-07, -0.4586, 0.08272), (-0.1646, -0.5065, -0.06504), (-0.5045, -0.809, -1.0), (0.5045, -0.809, -1.0), (0.1646, 0.5065, -0.06504), (0.2696, 0.371, 0.08272), (0.4308, 0.313, -0.06504), (-0.6135, -0.7298, -1.0), (0.06736, 0.9511, -1.0), (-0.8837, 0.358, -1.0), (0.9253, 0.2298, -1.0), (0.5045, -0.809, -1.0), (0.1246, -0.1715, 0.9699), (0.3422, -0.1112, 0.388), (-2.873e-08, -0.3598, 0.388), (-3.004e-09, 0.212, 0.9699), (-0.2115, 0.2911, 0.388), (0.2115, 0.2911, 0.388), (-0.2016, 0.06552, 0.9699), (-0.3422, -0.1112, 0.388), (-0.1246, -0.1715, 0.9699), (0.2016, 0.06552, 0.9699), (0.1215, -0.1215, 1.281), (0.1215, -0.1215, -1.0), (0.1215, -0.1215, -1.0), (-3.09e-09, -0.1718, 1.507), (2.704e-08, -0.1718, -1.0), (2.704e-08, -0.1718, -1.0), (0.1215, 0.1215, 1.404), (0.09596, 0.1321, 1.558), (0.1215, 0.1215, -1.0), (0.1215, 0.1215, -1.0), (-1.521e-08, 0.1718, 1.266), (1.202e-08, 0.1718, -1.0), (1.202e-08, 0.1718, -1.0), (0.1718, 2.049e-09, 1.328), (0.1514, -0.04921, 1.582), (0.1718, 2.049e-09, -1.0), (0.1718, 2.049e-09, -1.0), (-0.1215, 0.1215, 1.404), (-0.1215, 0.1215, -1.0), (-0.1215, 0.1215, -1.0), (-0.1718, -7.511e-09, 1.328), (-0.1718, -7.511e-09, -1.0), (-0.1718, -7.511e-09, -1.0), (-0.09596, 0.1321, 1.558), (-0.1514, -0.04921, 1.582), (-0.1215, -0.1215, 1.281), (-0.1215, -0.1215, -1.0), (-0.1215, -0.1215, -1.0), (-2.771e-05, 1.0, -1.0), (2.738e-05, 1.0, -1.0), (2.769e-05, 1.0, -1.0), (-0.006771, 0.951, -1.0), (-2.739e-05, 1.0, -1.0), (-0.3089, 0.9511, -1.0), (0.06739, 0.951, -1.0), (-0.5878, 0.809, -1.0), (-0.5856, 0.7501, -1.0), (-0.809, 0.5878, -1.0), (-0.809, 0.5878, -1.0), (-0.8837, 0.358, -1.0), (-0.8837, 0.358, -1.0), (-0.7784, 0.305, -1.0), (-0.7664, 0.3216, -1.0), (-0.5792, 0.5792, -1.0), (-0.7784, 0.305, -1.0), (-0.9055, 0.2909, -1.0), (-0.8968, 0.142, -1.0), (-0.9253, 0.2298, -1.0), (-0.8968, 0.142, -1.0), (-0.9253, 0.2298, -1.0), (-1.0, 9.598e-05, -1.0), (-0.951, 0.309, -1.0), (-0.809, 0.5877, -1.0), (-0.951, 0.309, -1.0), (-0.951, 0.309, -1.0), (-0.4934, -0.6972, -1.0), (-0.9031, -0.2982, -1.0), (-0.4122, -0.809, -1.0), (-0.7298, -0.3718, -1.0), (-0.5482, -0.6219, -1.0), (-0.7298, -0.3718, -1.0), (-0.5045, -0.809, -1.0), (-0.4122, -0.809, -1.0), (-0.5544, -0.7728, -1.0), (-0.5269, -0.6511, -1.0), (-0.5045, -0.809, -1.0), (-0.4122, -0.809, -1.0), (-0.5045, -0.809, -1.0), (-0.309, -0.951, -1.0), (-0.8089, -0.5878, -1.0), (-0.5878, -0.809, -1.0), (-0.5878, -0.809, -1.0), (-0.3091, -0.951, -1.0), (-0.5878, -0.809, -1.0), (-0.309, -0.951, -1.0), (0.309, -0.951, -1.0), (-0.309, -0.951, -1.0), (0.809, 0.1943, -1.0), (0.809, 0.3348, -1.0), (0.809, -0.1282, -1.0), (0.951, 0.309, -1.0), (0.809, 0.4122, -1.0), (0.951, 0.309, -1.0), (0.809, 0.4122, -1.0), (0.809, 0.2769, -1.0), (0.809, 0.4122, -1.0), (0.951, 0.309, -1.0), (0.809, -0.1282, -1.0), (0.8669, -0.2219, -1.0), (0.809, 0.1943, -1.0), (0.3438, 0.05247, -1.0), (0.809, 0.3204, -1.0), (0.7058, -0.4458, -1.0), (0.04144, 0.8372, -1.0), (-0.02244, 0.5566, -1.0), (-0.01977, 0.8571, -1.0), (0.3719, 0.7298, -1.0), (0.3719, 0.7298, -1.0), (0.07552, 0.8261, -1.0), (0.3719, 0.7298, -1.0), (0.7123, 0.6192, -1.0), (0.05708, 0.8321, -1.0), (-0.06038, 0.8703, -1.0), (0.07552, 0.8261, -1.0), (0.7058, -0.4458, -1.0), (0.809, -0.3186, -1.0), (0.809, 0.2141, -1.0), (0.1281, -0.809, -1.0), (0.522, -0.681, -1.0), (0.1282, -0.809, -1.0), (0.4275, -0.7117, -1.0), (0.1281, -0.809, -1.0), (0.5045, -0.809, -1.0), (0.1281, -0.809, -1.0), (0.5045, -0.809, -1.0), (0.1281, -0.809, -1.0), (0.5878, -0.809, -1.0), (0.8089, -0.5878, -1.0), (0.5878, -0.809, -1.0), (0.5878, -0.809, -1.0), (0.6739, -0.5439, -1.0), (0.1238, -0.3652, -1.0), (-0.8002, -0.2749, -1.0), (-0.08184, -0.2983, -1.0), (-0.833, -0.05425, -1.0), (-0.7298, -0.3718, -1.0), (-0.833, -0.05425, -1.0), (0.4068, -0.4571, -1.0), (0.5048, -0.6866, -1.0), (-0.3079, -0.2249, -1.0), (-0.2265, -0.2513, -1.0), (0.1281, -0.809, -1.0), (0.1723, 0.8748, -1.0), (0.1723, 0.8748, -1.0), (0.06228, 0.8922, -1.0), (0.1723, 0.8748, -1.0), (0.3257, 0.07739, -1.0), (0.5861, -0.4488, -1.0), (0.0713, 0.8908, -1.0), (-0.06401, 0.9122, -1.0), (0.0713, 0.8908, -1.0), (-0.1646, 0.5065, -0.0651), (-0.5878, -0.809, -1.0), (0.951, 0.309, -1.0), (0.951, 0.309, -1.0), (0.4308, -0.313, -0.0651), (0.5878, -0.809, -1.0), (0.5878, -0.809, -1.0), (-0.2696, 0.3711, 0.08267), (0.951, 0.309, -1.0), (0.5325, -2.328e-08, -0.0651), (0.4362, -0.1417, 0.08267), (2.768e-05, 1.0, -1.0), (-0.951, 0.309, -1.0), (-0.4308, 0.313, -0.0651), (0.809, 0.1943, -1.0), (-2.739e-05, 1.0, -1.0), (-0.06739, 0.951, -1.0), (0.06739, 0.951, -1.0), (0.951, 0.309, -1.0), (-0.5461, -0.7788, -1.0), (2.738e-05, 1.0, -1.0), (0.809, 0.5877, -1.0), (0.951, 0.3089, -1.0), (-0.833, -0.05425, -1.0), (0.06739, 0.951, -1.0), (0.809, -0.1282, -1.0), (0.5045, -0.809, -1.0), (-0.4122, -0.809, -1.0), (-0.6135, -0.7298, -1.0), (-0.5792, 0.5792, -1.0), (0.5878, -0.809, -1.0), (0.642, -0.642, -1.0), (0.5045, -0.809, -1.0)], [(12, 37), (16, 44), (14, 52), (13, 45), (15, 51), (55, 42), (33, 55), (13, 21), (29, 57), (98, 101), (108, 111), (101, 108), (105, 98), (37, 122), (38, 124), (127, 128), (41, 126), (132, 134), (135, 136), (144, 138), (139, 138), (140, 143), (146, 145), (149, 154), (155, 156), (51, 159), (155, 157), (165, 49), (166, 49), (39, 168), (45, 167), (178, 7), (78, 179), (3, 190), (49, 199), (49, 203), (49, 204), (9, 49), (79, 200), (79, 202), (71, 208), (9, 71), (147, 213), (109, 184), (98, 169), (216, 138), (53, 138), (224, 228), (10, 166), (0, 122), (122, 123), (11, 163), (163, 232), (4, 234), (8, 209), (208, 9), (170, 172), (4, 172), (170, 239), (0, 120), (144, 243), (143, 141), (188, 172), (121, 260), (170, 252), (180, 177), (226, 105), (230, 39), (229, 247), (133, 41), (98, 112), (76, 38), (76, 121), (153, 75), (135, 143), (162, 158), (51, 155), (75, 146)], [(12, 242, 120), (13, 89, 81, 80, 14, 58, 60, 59), (14, 237, 209), (15, 88, 87, 86, 16, 64, 65, 66), (16, 86, 84, 83, 12, 63, 62, 61), (12, 120, 76, 255, 13, 233, 253, 78, 245, 106, 99, 102, 109, 112, 134, 135, 16, 141, 77, 129, 260), (18, 72, 73, 19), (19, 73, 74, 20), (20, 74, 21), (22, 59, 60, 23), (23, 60, 58, 24), (24, 58, 25), (26, 67, 68, 27), (27, 68, 69, 28), (28, 69, 29), (30, 66, 65, 31), (31, 65, 64, 32), (32, 64, 33), (33, 61, 34), (34, 61, 62, 35), (35, 62, 63, 36), (36, 63, 17), (17, 18, 19, 20, 21, 249, 39, 176, 3, 2, 1, 38, 251), (72, 18, 17), (15, 69, 68, 67, 14, 80, 82, 88), (15, 232, 57, 150, 53, 254, 139, 55, 243, 16, 259, 75, 163), (59, 22, 21), (67, 26, 25), (74, 73, 72, 12, 83, 85, 89, 13), (66, 30, 29), (38, 37, 246, 17, 251), (17, 246, 37, 247, 41, 125, 127, 34, 35, 36), (29, 161, 162, 164, 158, 205, 49, 263, 71, 261, 25, 26, 27, 28), (25, 236, 207, 52, 262, 46, 7, 6, 5, 234, 21, 22, 23, 24), (59, 60, 58, 14, 256, 78, 169, 182, 206, 235, 241, 240, 233, 13), (61, 62, 63, 12, 260, 129, 118, 231, 238, 244, 141, 16), (82, 80, 81, 104, 90, 93), (87, 88, 82, 93, 115, 114), (84, 86, 87, 114, 110, 107, 113), (81, 89, 85, 97, 96, 103, 104), (85, 83, 84, 113, 100, 97), (32, 111, 116, 94, 91, 105, 227, 210, 211, 197, 49, 205, 258, 50, 250, 51, 29, 30, 31), (16, 135, 112, 117, 95, 92, 106, 245, 78, 256, 14, 209, 79, 257, 15, 163, 75, 259), (135, 134, 112), (194, 7, 46), (205, 158, 157, 50, 258), (157, 158, 164, 162, 161, 70), (78, 253, 233), (197, 211, 210, 46, 262, 52, 49), (210, 227, 46), (141, 244, 238, 231, 118, 129, 77), (120, 242, 38, 248, 186, 175, 239, 13, 255, 76), (175, 186, 248, 39, 239), (209, 237, 71, 263, 49, 205, 258, 50, 157, 70, 160, 15, 257, 79), (34, 127, 125, 41, 130, 142, 143, 33), (119, 1, 2, 3, 39, 248, 38), (188, 183, 224)])
me_cone_003.materials.append(mat_material_004)
me_cone_003.use_remesh_preserve_volume = False
me_cone_003.use_remesh_preserve_attributes = False
me_cone_003.use_mirror_vertex_groups = False
me_cone_003.update()
me_cone = bpy.data.meshes.new('Cone')
me_cone.from_pydata([(0.0, 1.0, -1.0), (0.0, 0.0, 1.0), (0.1951, 0.9808, -1.0), (0.3827, 0.9239, -1.0), (0.5556, 0.8315, -1.0), (0.7071, 0.7071, -1.0), (0.8315, 0.5556, -1.0), (0.9239, 0.3827, -1.0), (0.9808, 0.1951, -1.0), (1.0, 7.55e-08, -1.0), (0.9808, -0.1951, -1.0), (0.9239, -0.3827, -1.0), (0.8315, -0.5556, -1.0), (0.7071, -0.7071, -1.0), (0.5556, -0.8315, -1.0), (0.3827, -0.9239, -1.0), (0.1951, -0.9808, -1.0), (-3.258e-07, -1.0, -1.0), (-0.1951, -0.9808, -1.0), (-0.3827, -0.9239, -1.0), (-0.5556, -0.8315, -1.0), (-0.7071, -0.7071, -1.0), (-0.8315, -0.5556, -1.0), (-0.9239, -0.3827, -1.0), (-0.9808, -0.1951, -1.0), (-1.0, 9.656e-07, -1.0), (-0.9808, 0.1951, -1.0), (-0.9239, 0.3827, -1.0), (-0.8315, 0.5556, -1.0), (-0.7071, 0.7071, -1.0), (-0.5556, 0.8315, -1.0), (-0.3827, 0.9239, -1.0), (-0.1951, 0.9808, -1.0)], [], [(0, 1, 2), (2, 1, 3), (3, 1, 4), (4, 1, 5), (5, 1, 6), (6, 1, 7), (7, 1, 8), (8, 1, 9), (9, 1, 10), (10, 1, 11), (11, 1, 12), (12, 1, 13), (13, 1, 14), (14, 1, 15), (15, 1, 16), (16, 1, 17), (17, 1, 18), (18, 1, 19), (19, 1, 20), (20, 1, 21), (21, 1, 22), (22, 1, 23), (23, 1, 24), (24, 1, 25), (25, 1, 26), (26, 1, 27), (27, 1, 28), (28, 1, 29), (29, 1, 30), (30, 1, 31), (31, 1, 32), (32, 1, 0), (0, 2, 3, 4, 5, 6, 7, 8, 9, 10, 11, 12, 13, 14, 15, 16, 17, 18, 19, 20, 21, 22, 23, 24, 25, 26, 27, 28, 29, 30, 31, 32)])
me_cone.materials.append(mat_material_002)
me_cone.use_remesh_preserve_volume = False
me_cone.use_remesh_preserve_attributes = False
me_cone.use_mirror_vertex_groups = False
me_cone.update()
me_cylinder_002 = bpy.data.meshes.new('Cylinder.002')
me_cylinder_002.from_pydata([(-0.1635, -0.1635, -0.02596), (-0.1635, 0.1635, -0.02596), (0.1635, -0.1635, -0.02596), (0.1635, 0.1635, -0.02596), (0.0, 0.5, -0.9524), (0.3536, 0.3536, -0.9524), (0.5, -2.186e-08, -0.9524), (0.3536, -0.3536, -0.9524), (-4.371e-08, -0.5, -0.9524), (-0.3536, -0.3536, -0.9524), (-0.5, 5.962e-09, -0.9524), (-0.3536, 0.3536, -0.9524), (0.1035, -0.0195, -0.06049), (0.08812, -0.01313, -0.06049), (0.1099, -0.03488, -0.06049), (0.1035, -0.05025, -0.06049), (0.08812, -0.05662, -0.06049), (0.07274, -0.05025, -0.06049), (0.06637, -0.03488, -0.06049), (0.07274, -0.0195, -0.06049), (-1.117e-07, 2.923, -1.0), (0.9032, 2.78, -1.0), (1.718, 2.365, -1.0), (2.365, 1.718, -1.0), (2.78, 0.9032, -1.0), (2.923, -6.894e-07, -1.0), (2.78, -0.9032, -1.0), (2.365, -1.718, -1.0), (1.718, -2.365, -1.0), (0.9032, -2.78, -1.0), (-1.064e-06, -2.923, -1.0), (-0.9032, -2.78, -1.0), (-1.718, -2.365, -1.0), (-2.365, -1.718, -1.0), (-2.78, -0.9032, -1.0), (-2.923, 2.261e-06, -1.0), (-2.78, 0.9032, -1.0), (-2.365, 1.718, -1.0), (-1.718, 2.365, -1.0), (-0.9032, 2.78, -1.0), (0.3536, -0.3536, -1.0), (-4.371e-08, -0.5, -1.0), (0.3536, 0.3536, -1.0), (0.0, 0.5, -1.0), (0.5, -2.186e-08, -1.0), (-0.3536, -0.3536, -1.0), (-0.5, 5.962e-09, -1.0), (-0.3536, 0.3536, -1.0), (1.423, 1.034, 0.2102), (1.673, 0.5437, 0.2102), (1.759, -2.987e-07, 0.2102), (1.423, -1.034, 0.2102), (1.673, -0.5437, 0.2102), (1.034, -1.423, 0.2102), (0.5437, -1.673, 0.2102), (-6.174e-07, -1.759, 0.2102), (-0.5437, -1.673, 0.2102), (-1.034, -1.423, 0.2102), (-4.413e-08, 1.759, 0.2102), (-0.5437, 1.673, 0.2102), (-1.034, 1.423, 0.2102), (0.5437, 1.673, 0.2102), (-1.423, 1.034, 0.2102), (1.034, 1.423, 0.2102), (-1.673, 0.5437, 0.2102), (-1.759, 1.477e-06, 0.2102), (-1.673, -0.5437, 0.2102), (-1.423, -1.034, 0.2102), (-0.1635, -0.1635, 0.2102), (0.1635, -0.1635, 0.2102), (-0.1635, 0.07058, 0.2102), (-0.1635, 0.1635, 0.2102), (0.1635, 0.1635, 0.2102)], [], [(0, 1, 71, 70, 68), (1, 3, 72, 71), (3, 2, 69, 72), (2, 0, 68, 69), (1, 0, 2, 3), (7, 15, 14, 6), (12, 14, 15, 16, 17, 18, 19, 13), (10, 18, 17, 9), (8, 16, 15, 7), (11, 19, 18, 10), (6, 14, 12, 5), (9, 17, 16, 8), (4, 13, 19, 11), (5, 12, 13, 4), (20, 58, 61, 21), (21, 61, 63, 22), (22, 63, 48, 23), (23, 48, 49, 24), (24, 49, 50, 25), (25, 50, 52, 26), (26, 52, 51, 27), (27, 51, 53, 28), (28, 53, 54, 29), (29, 54, 55, 30), (30, 55, 56, 31), (31, 56, 57, 32), (32, 57, 67, 33), (33, 67, 66, 34), (34, 66, 65, 35), (35, 65, 64, 36), (36, 64, 62, 37), (37, 62, 60, 38), (38, 60, 59, 39), (39, 59, 58, 20), (20, 21, 22, 23, 24, 25, 44, 42, 43, 47, 46, 35, 36, 37, 38, 39), (35, 46, 45, 41, 40, 44, 25, 26, 27, 28, 29, 30, 31, 32, 33, 34), (47, 11, 10, 46), (44, 6, 5, 42), (46, 10, 9, 45), (40, 7, 6, 44), (41, 8, 7, 40), (43, 4, 11, 47), (42, 5, 4, 43), (45, 9, 8, 41), (65, 66, 67, 57, 56, 55, 54, 53, 51, 52, 50, 49, 72, 69, 68, 70, 64), (64, 70, 71, 72, 49, 48, 63, 61, 58, 59, 60, 62)])
me_cylinder_002.materials.append(mat_material_001)
me_cylinder_002.use_remesh_preserve_volume = False
me_cylinder_002.use_remesh_preserve_attributes = False
me_cylinder_002.use_mirror_vertex_groups = False
me_cylinder_002.update()

# ---- objects
ob_top_001 = bpy.data.objects.new('top.001', me_cone_007)
ob_spinnycut = bpy.data.objects.new('spinnycut', me_cylinder_003)
ob_polecut = bpy.data.objects.new('polecut', me_cube_003)
ob_pole_001 = bpy.data.objects.new('pole.001', me_cube_002)
ob_pole = bpy.data.objects.new('pole', me_cube_001)
ob_cylinder_000 = bpy.data.objects.new('Cylinder.000', me_cylinder_001)
ob_bottip = bpy.data.objects.new('bottip', me_cube)
ob_cone_011 = bpy.data.objects.new('Cone.011', me_cone_005)
ob_cone_010 = bpy.data.objects.new('Cone.010', me_cone_002)
ob_spinny = bpy.data.objects.new('spinny', me_cylinder)
ob_top = bpy.data.objects.new('top', me_cone_001)
ob_cone_007 = bpy.data.objects.new('Cone.007', me_cone_011)
ob_cone_008 = bpy.data.objects.new('Cone.008', me_cone_012)
ob_cone_005 = bpy.data.objects.new('Cone.005', me_cone_010)
ob_cone_001 = bpy.data.objects.new('Cone.001', me_cone_009)
ob_cone_003 = bpy.data.objects.new('Cone.003', me_cone_008)
ob_cone_006 = bpy.data.objects.new('Cone.006', me_cone_006)
ob_cone_004 = bpy.data.objects.new('Cone.004', me_cone_004)
ob_cone_002 = bpy.data.objects.new('Cone.002', me_cone_003)
ob_cone = bpy.data.objects.new('Cone', me_cone)
ob_botwidth = bpy.data.objects.new('botwidth', me_cylinder_002)
ob_lamp = bpy.data.objects.new('Lamp', light_lamp)
ob_camera = bpy.data.objects.new('Camera', cam_camera)

# ---- transforms, parenting, visibility, modifiers, constraints
ob_top_001.location = (5.847, -45.92, 44.97)
ob_top_001.rotation_euler = (0.0, -3.142, 0.0)
ob_top_001.scale = (26.81, 26.81, 3.6)
ob_top_001.lineart.crease_threshold = 0.0
ob_spinnycut.location = (-10.39, 31.51, -60.14)
ob_spinnycut.scale = (3.669, 3.669, 9.172)
ob_spinnycut.lineart.crease_threshold = 0.0
ob_polecut.location = (-4.29, 38.89, 41.88)
ob_polecut.scale = (1.2, 1.2, 12.0)
ob_polecut.lineart.crease_threshold = 0.0
ob_pole_001.location = (-4.29, 20.52, 41.88)
ob_pole_001.scale = (1.5, 1.5, 8.0)
ob_pole_001.lineart.crease_threshold = 0.0
ob_pole.location = (0.0, 8.797, 7.5)
ob_pole.scale = (1.5, 1.5, 8.0)
ob_pole.lineart.crease_threshold = 0.0
ob_cylinder_000.location = (0.0, 57.02, 0.0)
ob_cylinder_000.scale = (9.172, 9.172, 19.26)
ob_cylinder_000.lineart.crease_threshold = 0.0
ob_bottip.location = (0.0, -23.58, 25.0)
ob_bottip.scale = (20.95, 20.95, 20.95)
ob_bottip.lineart.crease_threshold = 0.0
ob_cone_011.location = (0.0, 49.37, -5.476)
ob_cone_011.rotation_euler = (0.0, 3.142, 0.6283)
ob_cone_011.scale = (13.4, 13.4, 3.0)
ob_cone_011.lineart.crease_threshold = 0.0
ob_cone_010.location = (0.0, 49.37, -1.335)
ob_cone_010.rotation_euler = (0.0, 3.142, 0.0)
ob_cone_010.scale = (26.81, 26.81, 2.5)
ob_cone_010.lineart.crease_threshold = 0.0
ob_spinny.location = (0.0, 0.0, -61.67)
ob_spinny.scale = (4.586, 4.586, 9.172)
ob_spinny.lineart.crease_threshold = 0.0
ob_top.location = (0.0, -55.24, 0.0)
ob_top.rotation_euler = (0.0, -3.142, 0.0)
ob_top.scale = (26.81, 26.81, 6.0)
ob_top.lineart.crease_threshold = 0.0
ob_cone_007.location = (1.797, -0.00409, -4.323)
ob_cone_007.lineart.crease_threshold = 0.0
ob_cone_008.location = (0.0, 0.0, -4.6)
ob_cone_008.rotation_euler = (0.0, 3.142, 0.0)
ob_cone_008.lineart.crease_threshold = 0.0
_m = ob_cone_008.modifiers.new('Boolean', 'BOOLEAN')
_m.operation = 'INTERSECT'
_m.solver = 'FAST'
ob_cone_005.location = (1.797, -0.00409, -4.323)
ob_cone_005.lineart.crease_threshold = 0.0
ob_cone_001.location = (1.381, -0.003144, -5.271)
ob_cone_001.rotation_euler = (0.0, 3.142, 0.0)
ob_cone_001.scale = (0.7108, 0.7108, 0.7108)
ob_cone_001.lineart.crease_threshold = 0.0
ob_cone_003.location = (0.0, 0.0, -4.6)
ob_cone_003.rotation_euler = (0.0, 3.142, 0.0)
ob_cone_003.lineart.crease_threshold = 0.0
ob_cone_006.location = (0.0, 0.0, -4.3)
ob_cone_006.lineart.crease_threshold = 0.0
ob_cone_004.location = (-6.021, -3.874, -2.599)
ob_cone_004.lineart.crease_threshold = 0.0
ob_cone_002.location = (-13.63, -23.37, -42.04)
ob_cone_002.rotation_euler = (0.0, 3.142, 0.0)
ob_cone_002.scale = (26.81, 26.81, 6.0)
ob_cone_002.lineart.crease_threshold = 0.0
ob_cone.location = (0.0, 0.0, 80.0)
ob_cone.scale = (9.172, 9.172, 3.215)
ob_cone.lineart.crease_threshold = 0.0
ob_botwidth.location = (0.0, 0.0, 0.0)
ob_botwidth.scale = (9.172, 9.172, 19.26)
ob_botwidth.lineart.crease_threshold = 0.0
ob_lamp.location = (4.076, 1.005, 5.904)
ob_lamp.rotation_euler = (0.6503, 0.05522, 1.866)
ob_lamp.lock_rotations_4d = False
ob_lamp.empty_display_type = 'ARROWS'
ob_lamp.color = (0.0, 0.0, 0.0, 0.0)
ob_lamp.lineart.crease_threshold = 0.0
ob_camera.location = (28.91, -29.07, 4.0)
ob_camera.rotation_euler = (1.396, 0.0, 0.7854)
ob_camera.lock_rotations_4d = False
ob_camera.empty_display_type = 'ARROWS'
ob_camera.color = (0.0, 0.0, 0.0, 0.0)
ob_camera.display_type = 'WIRE'
ob_camera.lineart.crease_threshold = 0.0

# ---- collection membership
col_collection_1.objects.link(ob_top_001)
col_collection_1.objects.link(ob_spinnycut)
col_collection_1.objects.link(ob_polecut)
col_collection_1.objects.link(ob_pole_001)
col_collection_1.objects.link(ob_pole)
col_collection_1.objects.link(ob_cylinder_000)
col_collection_1.objects.link(ob_bottip)
col_collection_1.objects.link(ob_cone_011)
col_collection_1.objects.link(ob_cone_010)
col_collection_1.objects.link(ob_spinny)
col_collection_1.objects.link(ob_top)
col_collection_1.objects.link(ob_cone_007)
col_collection_1.objects.link(ob_cone_008)
col_collection_1.objects.link(ob_cone_005)
col_collection_1.objects.link(ob_cone_001)
col_collection_1.objects.link(ob_cone_003)
col_collection_1.objects.link(ob_cone_006)
col_collection_1.objects.link(ob_cone_004)
col_collection_1.objects.link(ob_cone_002)
col_collection_1.objects.link(ob_cone)
col_collection_1.objects.link(ob_botwidth)
col_collection_1.objects.link(ob_lamp)
col_collection_1.objects.link(ob_camera)

# ---- scene / render settings (as saved in the file)
scene.camera = ob_camera
scene.frame_start = 1; scene.frame_end = 250; scene.frame_set(1)
scene.render.engine = 'BLENDER_EEVEE_NEXT'
scene.render.resolution_percentage = 50
scene.render.dither_intensity = 0.0
scene.cycles.use_denoising = False
scene.cycles.samples = 128
scene.cycles.sampling_pattern = 'TABULATED_SOBOL'
scene.cycles.light_sampling_threshold = 0.0
scene.cycles.use_adaptive_sampling = False
scene.cycles.use_light_tree = False
scene.cycles.blur_glossy = 0.0
scene.cycles.sample_clamp_indirect = 0.0
scene.view_settings.view_transform = 'Standard'
bpy.context.view_layer.update()
